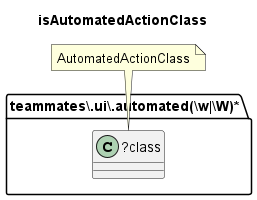

The diagram above was rendered by PlantUML. Its source (embedded in the PNG):
@startuml isAutomatedActionClass
title isAutomatedActionClass
folder "teammates\\.ui\\.automated(\\w|\\W)*" as package {
class "?class" as class {
}
}
note "AutomatedActionClass" as AutomatedActionClass
AutomatedActionClass .. class
@enduml